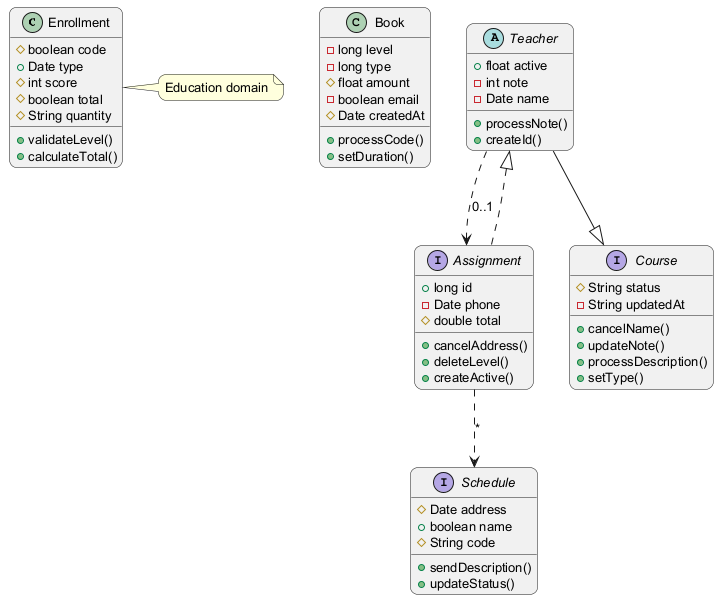

The diagram above was rendered by PlantUML. Its source (embedded in the PNG):
@startuml
skinparam backgroundColor #FFFFFF
skinparam roundCorner 15
skinparam defaultFontSize 13
class Enrollment {
  #boolean code
  +Date type
  #int score
  #boolean total
  #String quantity
  +validateLevel()
  +calculateTotal()
}
class Book {
  -long level
  -long type
  #float amount
  -boolean email
  #Date createdAt
  +processCode()
  +setDuration()
}
interface Course {
  #String status
  -String updatedAt
  +cancelName()
  +updateNote()
  +processDescription()
  +setType()
}
interface Assignment {
  +long id
  -Date phone
  #double total
  +cancelAddress()
  +deleteLevel()
  +createActive()
}
abstract class Teacher {
  +float active
  -int note
  -Date name
  +processNote()
  +createId()
}
interface Schedule {
  #Date address
  +boolean name
  #String code
  +sendDescription()
  +updateStatus()
}
Teacher --|> Course
Teacher ..> Assignment : "0..1"
Assignment ..|> Teacher
Assignment ..> Schedule : "*"
note right of Enrollment : Education domain
@enduml